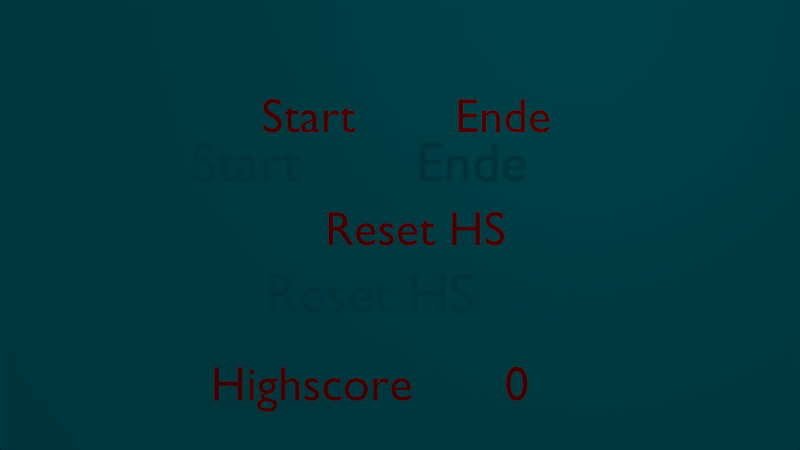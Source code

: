 # Source: Ballgame_final.blend  (saved by Blender 2.72.0; exported with 4.5.12 LTS)
import bpy
from mathutils import Matrix  # noqa: F401  (used for matrix-valued properties, if any)

bpy.ops.wm.read_factory_settings(use_empty=True)
scene = bpy.context.scene
scene.name = 'StartScene'

# ---- collections
col_collection_1_002 = bpy.data.collections.new('Collection 1.002'); scene.collection.children.link(col_collection_1_002)
col_collection_2_001 = bpy.data.collections.new('Collection 2.001'); scene.collection.children.link(col_collection_2_001)
col_collection_2_001.hide_render = True
col_collection_2_001.hide_viewport = True

# ---- materials (node trees are filled in below, after node groups)
mat_buttontext = bpy.data.materials.new('Buttontext')
mat_buttontext.alpha_threshold = 0.0
mat_buttontext.use_transparent_shadow = False
mat_buttontext.diffuse_color = (0.8, 0.0, 0.0005876, 1.0)
mat_buttontext.specular_color = (1.0, 0.0, 0.01713)
mat_buttontext.roughness = 0.5
mat_background = bpy.data.materials.new('Background')
mat_background.alpha_threshold = 0.0
mat_background.use_transparent_shadow = False
mat_background.diffuse_color = (0.0, 0.6338, 0.8, 1.0)
mat_background.roughness = 0.5

# ---- material node trees

# ---- world
world_world = bpy.data.worlds.new('World'); scene.world = world_world
world_world.color = (0.05088, 0.05088, 0.05088)
world_world.use_sun_shadow = False
world_world.sun_shadow_jitter_overblur = 0.0
world_world.cycles.sampling_method = 'MANUAL'
world_world.cycles.sample_map_resolution = 256

# ---- cameras
cam_camera = bpy.data.cameras.new('Camera')
cam_camera.clip_end = 100.0
cam_camera.lens = 35.0
cam_camera.sensor_width = 32.0
cam_camera.sensor_height = 18.0
cam_camera.ortho_scale = 7.314
cam_camera.dof.focus_distance = 0.0
cam_camera.dof.aperture_fstop = 128.0

# ---- lights
light_lamp = bpy.data.lights.new('Lamp', 'POINT')
light_lamp.transmission_factor = 0.0
light_lamp.cutoff_distance = 30.0
light_lamp.energy = 100.0
light_lamp.shadow_buffer_clip_start = 1.001
light_lamp.shadow_soft_size = 0.1
light_lamp.shadow_maximum_resolution = 0.006
light_lamp.use_absolute_resolution = True
light_lamp.cycles.use_multiple_importance_sampling = False

# ---- meshes
me_resetplane = bpy.data.meshes.new('ResetPlane')
me_resetplane.from_pydata([(-1.0, -1.0, 0.0), (1.5, -1.0, 0.0), (-1.0, 1.0, 0.0), (1.5, 1.0, 0.0)], [], [(0, 1, 3, 2)])
me_resetplane.use_remesh_preserve_volume = False
me_resetplane.use_remesh_preserve_attributes = False
me_resetplane.use_mirror_vertex_groups = False
me_resetplane.update()
me_startplane = bpy.data.meshes.new('StartPlane')
me_startplane.from_pydata([(-1.0, -1.0, 0.0), (1.5, -1.0, 0.0), (-1.0, 1.0, 0.0), (1.5, 1.0, 0.0)], [], [(0, 1, 3, 2)])
me_startplane.use_remesh_preserve_volume = False
me_startplane.use_remesh_preserve_attributes = False
me_startplane.use_mirror_vertex_groups = False
me_startplane.update()
me_endplane = bpy.data.meshes.new('EndPlane')
me_endplane.from_pydata([(-1.0, -1.0, 0.0), (1.5, -1.0, 0.0), (-1.0, 1.0, 0.0), (1.5, 1.0, 0.0)], [], [(0, 1, 3, 2)])
me_endplane.use_remesh_preserve_volume = False
me_endplane.use_remesh_preserve_attributes = False
me_endplane.use_mirror_vertex_groups = False
me_endplane.update()
me_plane_005 = bpy.data.meshes.new('Plane.005')
me_plane_005.from_pydata([(-1.0, -1.0, 0.0), (1.0, -1.0, 0.0), (-1.0, 1.0, 0.0), (1.0, 1.0, 0.0)], [], [(0, 1, 3, 2)])
me_plane_005.materials.append(mat_background)
me_plane_005.use_remesh_preserve_volume = False
me_plane_005.use_remesh_preserve_attributes = False
me_plane_005.use_mirror_vertex_groups = False
me_plane_005.update()

# ---- curves / text
txt_reset = bpy.data.curves.new('Reset', 'FONT')
txt_reset.dimensions = '2D'
txt_reset.body = 'Reset HS'
txt_reset.materials.append(mat_buttontext)
txt_reset.use_path_clamp = True
txt_reset.bevel_resolution = 0
txt_text_003 = bpy.data.curves.new('Text.003', 'FONT')
txt_text_003.dimensions = '2D'
txt_text_003.body = 'Highscore'
txt_text_003.materials.append(mat_buttontext)
txt_text_003.use_path_clamp = True
txt_text_003.bevel_resolution = 0
txt_highscorecontent = bpy.data.curves.new('HighscoreContent', 'FONT')
txt_highscorecontent.dimensions = '2D'
txt_highscorecontent.body = '0'
txt_highscorecontent.materials.append(mat_buttontext)
txt_highscorecontent.use_path_clamp = True
txt_highscorecontent.bevel_resolution = 0
txt_text_001 = bpy.data.curves.new('Text.001', 'FONT')
txt_text_001.dimensions = '2D'
txt_text_001.body = 'Ende'
txt_text_001.materials.append(mat_buttontext)
txt_text_001.use_path_clamp = True
txt_text_001.bevel_resolution = 0
txt_text = bpy.data.curves.new('Text', 'FONT')
txt_text.dimensions = '2D'
txt_text.body = 'Start'
txt_text.materials.append(mat_buttontext)
txt_text.use_path_clamp = True
txt_text.bevel_resolution = 0

# ---- objects
ob_reset = bpy.data.objects.new('Reset', txt_reset)
ob_resetplane = bpy.data.objects.new('ResetPlane', me_resetplane)
ob_highscoretext = bpy.data.objects.new('HighscoreText', txt_text_003)
ob_highscorecontent = bpy.data.objects.new('HighscoreContent', txt_highscorecontent)
ob_startplane = bpy.data.objects.new('StartPlane', me_startplane)
ob_endplane = bpy.data.objects.new('EndPlane', me_endplane)
ob_ende = bpy.data.objects.new('Ende', txt_text_001)
ob_start = bpy.data.objects.new('Start', txt_text)
ob_background = bpy.data.objects.new('Background', me_plane_005)
ob_lamp = bpy.data.objects.new('Lamp', light_lamp)
ob_camera = bpy.data.objects.new('Camera', cam_camera)
ob_empty_001 = bpy.data.objects.new('Empty.001', None)

# ---- transforms, parenting, visibility, modifiers, constraints
ob_reset.location = (-1.689, 2.99, 1.165)
ob_reset.rotation_euler = (1.571, -0.0, 0.0)
ob_reset.lineart.crease_threshold = 0.0
ob_resetplane.location = (0.633, 3.0, 1.518)
ob_resetplane.rotation_euler = (1.571, -0.0, 0.0)
ob_resetplane.scale = (-1.6, 0.5, 1.0)
ob_resetplane.hide_render = True
ob_resetplane.lineart.crease_threshold = 0.0
ob_highscoretext.location = (-4.0, 2.75, -2.0)
ob_highscoretext.rotation_euler = (1.571, -0.0, 0.0)
ob_highscoretext.lineart.crease_threshold = 0.0
ob_highscorecontent.location = (2.0, 2.75, -2.0)
ob_highscorecontent.rotation_euler = (1.571, -0.0, 0.0)
ob_highscorecontent.lineart.crease_threshold = 0.0
ob_startplane.location = (-2.2, 3.0, 3.8)
ob_startplane.rotation_euler = (1.571, -0.0, 0.0)
ob_startplane.scale = (1.0, 0.5, 1.0)
ob_startplane.hide_render = True
ob_startplane.lineart.crease_threshold = 0.0
ob_endplane.location = (1.8, 3.0, 3.8)
ob_endplane.rotation_euler = (1.571, -0.0, 0.0)
ob_endplane.scale = (1.0, 0.5, 1.0)
ob_endplane.hide_render = True
ob_endplane.lineart.crease_threshold = 0.0
ob_ende.location = (1.0, 2.99, 3.5)
ob_ende.rotation_euler = (1.571, -0.0, 0.0)
ob_ende.lineart.crease_threshold = 0.0
ob_start.location = (-3.0, 2.99, 3.5)
ob_start.rotation_euler = (1.571, -0.0, 0.0)
ob_start.lineart.crease_threshold = 0.0
ob_background.location = (0.0, 5.0, 1.569)
ob_background.rotation_euler = (1.571, -0.0, 0.0)
ob_background.scale = (9.773, 5.943, 5.943)
ob_background.lineart.crease_threshold = 0.0
ob_lamp.location = (3.663, -3.916, 6.648)
ob_lamp.rotation_euler = (0.6503, 0.05522, 1.866)
ob_lamp.lock_rotations_4d = False
ob_lamp.empty_display_type = 'ARROWS'
ob_lamp.color = (0.0, 0.0, 0.0, 0.0)
ob_lamp.lineart.crease_threshold = 0.0
ob_camera.location = (-0.1336, -15.11, 1.578)
ob_camera.rotation_euler = (1.571, 0.0, 0.0)
ob_camera.lock_rotations_4d = False
ob_camera.empty_display_type = 'ARROWS'
ob_camera.color = (0.0, 0.0, 0.0, 0.0)
ob_camera.display_type = 'WIRE'
ob_camera.lineart.crease_threshold = 0.0
ob_empty_001.location = (3.512, 5.0, 1.47)
ob_empty_001.empty_image_offset = (0.0, 0.0)
ob_empty_001.lineart.crease_threshold = 0.0

# ---- collection membership
col_collection_1_002.objects.link(ob_reset)
col_collection_1_002.objects.link(ob_resetplane)
col_collection_1_002.objects.link(ob_highscoretext)
col_collection_1_002.objects.link(ob_highscorecontent)
col_collection_1_002.objects.link(ob_startplane)
col_collection_1_002.objects.link(ob_endplane)
col_collection_1_002.objects.link(ob_ende)
col_collection_1_002.objects.link(ob_start)
col_collection_1_002.objects.link(ob_background)
col_collection_1_002.objects.link(ob_lamp)
col_collection_1_002.objects.link(ob_camera)
col_collection_2_001.objects.link(ob_empty_001)

# ---- scene / render settings (as saved in the file)
scene.camera = ob_camera
scene.frame_start = 1; scene.frame_end = 250; scene.frame_set(1)
scene.render.engine = 'BLENDER_EEVEE_NEXT'
scene.render.resolution_percentage = 50
scene.render.dither_intensity = 0.0
scene.cycles.use_denoising = False
scene.cycles.samples = 10
scene.cycles.sampling_pattern = 'TABULATED_SOBOL'
scene.cycles.light_sampling_threshold = 0.0
scene.cycles.use_adaptive_sampling = False
scene.cycles.use_light_tree = False
scene.cycles.blur_glossy = 0.0
scene.cycles.pixel_filter_type = 'GAUSSIAN'
scene.cycles.sample_clamp_indirect = 0.0
scene.view_settings.view_transform = 'Standard'
bpy.context.view_layer.update()
